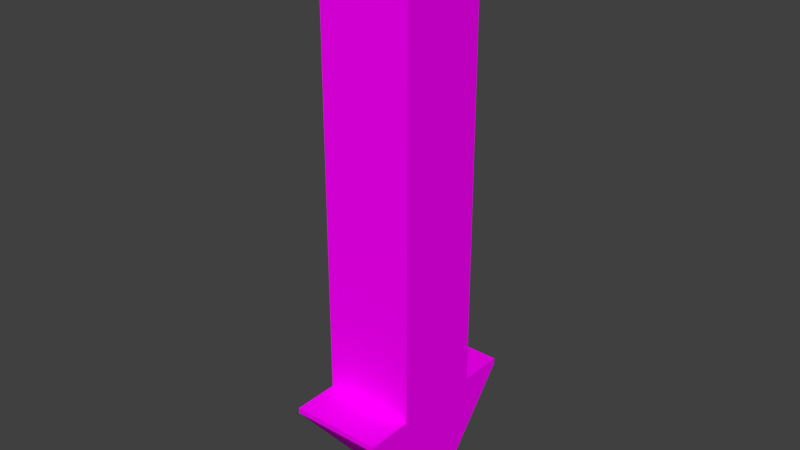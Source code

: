 # Source: Arrow.blend  (saved by Blender 2.79.0; exported with 4.5.12 LTS)
import bpy
from mathutils import Matrix  # noqa: F401  (used for matrix-valued properties, if any)

bpy.ops.wm.read_factory_settings(use_empty=True)
scene = bpy.context.scene
scene.name = 'Scene'

# ---- collections
col_collection_4 = bpy.data.collections.new('Collection 4'); scene.collection.children.link(col_collection_4)

# ---- images (referenced by path relative to the original .blend; pixels are not part of the script)
import os
ASSET_DIR = os.environ.get("B2B_ASSET_DIR", "")  # directory of the original .blend (textures are referenced by path, not embedded)
HERE = os.path.dirname(os.path.abspath(__file__))  # packed textures are extracted next to this script under _unpacked/

def load_image(name, relpath, width, height, colorspace="sRGB"):
    """Load a texture the original file referenced (path relative to the .blend, or extracted next to this script)."""
    p = next((c for c in (os.path.join(HERE, relpath), os.path.join(ASSET_DIR, relpath)) if relpath and os.path.exists(c)), "")
    if p:
        img = bpy.data.images.load(p, check_existing=True)
        img.name = name
    else:  # same state as the original file: an image datablock whose file is absent (Cycles renders it pink)
        img = bpy.data.images.new(name, width, height)
        img.source = "FILE"
        img.filepath = "//" + (relpath or name)
    img.colorspace_settings.name = colorspace
    return img
img_aap_64_png_001 = load_image('aap-64.png.001', 'aap-64.png', 1024, 1024, 'sRGB')

# ---- materials (node trees are filled in below, after node groups)
mat_material_002 = bpy.data.materials.new('Material.002')
mat_material_002.alpha_threshold = 0.0
mat_material_002.roughness = 0.5

# ---- material node trees
mat_material_002.use_nodes = True; mat_material_002.node_tree.nodes.clear()
_N = mat_material_002.node_tree.nodes; _L = mat_material_002.node_tree.links
n0 = _N.new('ShaderNodeOutputMaterial'); n0.name = 'Material Output'; n0.location = (300, 300)
n1 = _N.new('ShaderNodeBsdfDiffuse'); n1.name = 'Diffuse BSDF'; n1.location = (10, 300)
n2 = _N.new('ShaderNodeTexImage'); n2.name = 'Image Texture'; n2.location = (-180, 300)
n2.width = 140
n2.image = img_aap_64_png_001
_L.new(n1.outputs[0], n0.inputs[0])
_L.new(n2.outputs[0], n1.inputs[0])
n0.is_active_output = True

# ---- world
world_world = bpy.data.worlds.new('World'); scene.world = world_world
world_world.color = (0.05088, 0.05088, 0.05088)
world_world.use_sun_shadow = False
world_world.sun_shadow_jitter_overblur = 0.0
world_world.cycles.sampling_method = 'MANUAL'

# ---- meshes
me_cube_002 = bpy.data.meshes.new('Cube.002')
me_cube_002.from_pydata([(-0.2, -0.2, 0.5333), (-0.2, -0.2, 2.533), (-0.2, 0.2, 0.5333), (-0.2, 0.2, 2.533), (0.2, -0.2, 0.5333), (0.2, -0.2, 2.533), (0.2, 0.2, 0.5333), (0.2, 0.2, 2.533), (-0.2, -0.2, 0.5333), (-0.2, 0.2, 0.5333), (0.2, -0.2, 0.5333), (0.2, 0.2, 0.5333), (-0.2, -0.4, 0.5333), (-0.2, 0.4, 0.5333), (0.2, -0.4, 0.5333), (0.2, 0.4, 0.5333), (-0.2, -0.4, 0.5333), (-0.2, 0.4, 0.5333), (0.2, -0.4, 0.5333), (0.2, 0.4, 0.5333), (-0.2, 0.0, 0.01986), (-0.2, -0.4, 0.5079), (-0.2, 0.4, 0.5079), (0.2, -0.4, 0.5079), (0.2, 0.0, 0.01986), (0.2, 0.4, 0.5079)], [], [(0, 1, 3, 2), (2, 3, 7, 6), (6, 7, 5, 4), (4, 5, 1, 0), (4, 0, 8, 10), (7, 3, 1, 5), (10, 8, 12, 14), (2, 6, 11, 9), (0, 2, 9, 8), (6, 4, 10, 11), (13, 15, 19, 17), (9, 11, 15, 13), (11, 10, 14, 15), (8, 9, 13, 12), (15, 14, 18, 19), (12, 13, 17, 16), (14, 12, 16, 18), (18, 16, 21, 23), (17, 19, 25, 22), (19, 18, 23, 24, 25), (24, 20, 22, 25), (20, 24, 23, 21), (16, 17, 22, 20, 21)])
_uv = me_cube_002.uv_layers.new(name='UVMap')
_uv.uv.foreach_set('vector', [0.3414, 0.7288, 0.3491, 0.7288, 0.3491, 0.7622, 0.3414, 0.7622, 0.3414, 0.7956, 0.3491, 0.7956, 0.3491, 0.8291, 0.3414, 0.8291, 0.3491, 0.8625, 0.3414, 0.8625, 0.3414, 0.8291, 0.3491, 0.8291, 0.3414, 0.7622, 0.3491, 0.7622, 0.3491, 0.7956, 0.3414, 0.7956, 0.3491, 0.7288, 0.3491, 0.7288, 0.3491, 0.7288, 0.3491, 0.7288, 0.3414, 0.7622, 0.3399, 0.7622, 0.3399, 0.7288, 0.3414, 0.7288, 0.3475, 0.9221, 0.346, 0.9221, 0.346, 0.9054, 0.3475, 0.9054, 0.3491, 0.7288, 0.3491, 0.7288, 0.3491, 0.7288, 0.3491, 0.7288, 0.3491, 0.7288, 0.3491, 0.7288, 0.3491, 0.7288, 0.3491, 0.7288, 0.3491, 0.7288, 0.3491, 0.7288, 0.3491, 0.7288, 0.3491, 0.7288, 0.3491, 0.7288, 0.3491, 0.7288, 0.3491, 0.7288, 0.3491, 0.7288, 0.3491, 0.9221, 0.3475, 0.9221, 0.3475, 0.9054, 0.3491, 0.9054, 0.3491, 0.7288, 0.3491, 0.7288, 0.3491, 0.7288, 0.3491, 0.7288, 0.3491, 0.7288, 0.3491, 0.7288, 0.3491, 0.7288, 0.3491, 0.7288, 0.3491, 0.7288, 0.3491, 0.7288, 0.3491, 0.7288, 0.3491, 0.7288, 0.3491, 0.7288, 0.3491, 0.7288, 0.3491, 0.7288, 0.3491, 0.7288, 0.3491, 0.7288, 0.3491, 0.7288, 0.3491, 0.7288, 0.3491, 0.7288, 0.3429, 0.8959, 0.3429, 0.9293, 0.3429, 0.9293, 0.3429, 0.8959, 0.3429, 0.8625, 0.3429, 0.8959, 0.3429, 0.8959, 0.3429, 0.8625, 0.346, 0.9054, 0.3429, 0.9054, 0.3429, 0.9032, 0.3445, 0.8625, 0.346, 0.9032, 0.341, 0.8959, 0.341, 0.8625, 0.3429, 0.8625, 0.3429, 0.8959, 0.341, 0.9293, 0.341, 0.8959, 0.3429, 0.8959, 0.3429, 0.9293, 0.346, 0.8625, 0.3491, 0.8625, 0.3491, 0.8646, 0.3475, 0.9054, 0.346, 0.8646])
me_cube_002.materials.append(mat_material_002)
me_cube_002.use_remesh_preserve_volume = False
me_cube_002.use_remesh_preserve_attributes = False
me_cube_002.use_mirror_vertex_groups = False
me_cube_002.update()

# ---- objects
ob_cube = bpy.data.objects.new('Cube', me_cube_002)

# ---- transforms, parenting, visibility, modifiers, constraints
ob_cube.location = (3.458e-08, 0.0, 2.384e-07)
ob_cube.scale = (1.5, 1.5, 1.5)
ob_cube.lineart.crease_threshold = 0.0

# ---- collection membership
col_collection_4.objects.link(ob_cube)

# ---- scene / render settings (as saved in the file)
scene.frame_start = 1; scene.frame_end = 250; scene.frame_set(1)
scene.render.engine = 'CYCLES'
scene.render.resolution_percentage = 50
scene.render.dither_intensity = 0.0
scene.cycles.use_denoising = False
scene.cycles.samples = 128
scene.cycles.sampling_pattern = 'TABULATED_SOBOL'
scene.cycles.use_adaptive_sampling = False
scene.cycles.use_light_tree = False
scene.cycles.blur_glossy = 0.0
scene.cycles.sample_clamp_indirect = 0.0
scene.view_settings.view_transform = 'Standard'
bpy.context.view_layer.update()

# ---- added for rendering (the .blend has no active camera and no usable light): camera, sun
cam_auto = bpy.data.cameras.new('AutoCamera')
cam_auto.lens = 50.0
cam_auto.sensor_width = 36.0
cam_auto.clip_end = 1000.0
ob_auto_camera = bpy.data.objects.new('AutoCamera', cam_auto)
scene.collection.objects.link(ob_auto_camera)
ob_auto_camera.location = (3.70257, -4.44309, 4.87695)
ob_auto_camera.rotation_euler = (1.09748, -7.21219e-08, 0.694738)
scene.camera = ob_auto_camera
light_auto_sun = bpy.data.lights.new('AutoSun', 'SUN')
light_auto_sun.energy = 3.0
light_auto_sun.angle = 0.0523599
ob_auto_sun = bpy.data.objects.new('AutoSun', light_auto_sun)
scene.collection.objects.link(ob_auto_sun)
ob_auto_sun.rotation_euler = (0.872665, 0.174533, 0.523599)
bpy.context.view_layer.update()
